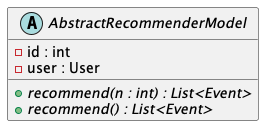

The diagram above was rendered by PlantUML. Its source (embedded in the PNG):
@startuml AbstractRecommenderModel
abstract class AbstractRecommenderModel {
    - id : int
    - user : User
    + {abstract} recommend(n : int) : List<Event>
    + {abstract} recommend() : List<Event>
}
@enduml